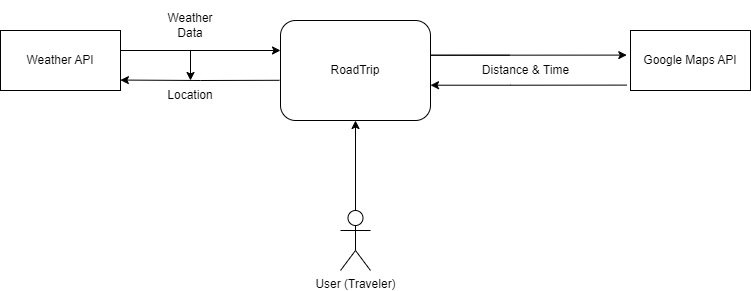

The diagram above was exported from draw.io. Its source (the exported page's mxGraphModel, read from the mxfile embedded in the PNG):
<mxGraphModel dx="1914" dy="976" grid="1" gridSize="10" guides="1" tooltips="1" connect="1" arrows="1" fold="1" page="1" pageScale="1" pageWidth="850" pageHeight="1100" background="none" math="0" shadow="0">
  <root>
    <mxCell id="0" />
    <mxCell id="1" parent="0" />
    <mxCell id="UAa4XZKOjogECm_fbyKR-1" value="RoadTrip" style="rounded=1;whiteSpace=wrap;html=1;" parent="1" vertex="1">
      <mxGeometry x="350" y="300" width="150" height="100" as="geometry" />
    </mxCell>
    <mxCell id="UAa4XZKOjogECm_fbyKR-2" value="Weather API" style="rounded=0;whiteSpace=wrap;html=1;" parent="1" vertex="1">
      <mxGeometry x="70" y="310" width="120" height="60" as="geometry" />
    </mxCell>
    <mxCell id="UAa4XZKOjogECm_fbyKR-3" value="Google Maps API" style="rounded=0;whiteSpace=wrap;html=1;" parent="1" vertex="1">
      <mxGeometry x="700" y="310" width="120" height="60" as="geometry" />
    </mxCell>
    <mxCell id="X30GOznf8fQYrnAZUEcR-1" value="Distance &amp;amp; Time" style="text;html=1;align=center;verticalAlign=middle;resizable=0;points=[];autosize=1;strokeColor=none;fillColor=none;" parent="1" vertex="1">
      <mxGeometry x="540" y="335" width="110" height="30" as="geometry" />
    </mxCell>
    <mxCell id="6T8f9H120ZEW1zthDQtO-1" value="" style="endArrow=classic;html=1;rounded=0;exitX=-0.007;exitY=0.598;exitDx=0;exitDy=0;entryX=0.999;entryY=0.826;entryDx=0;entryDy=0;exitPerimeter=0;entryPerimeter=0;" parent="1" source="UAa4XZKOjogECm_fbyKR-1" target="UAa4XZKOjogECm_fbyKR-2" edge="1">
      <mxGeometry width="50" height="50" relative="1" as="geometry">
        <mxPoint x="400" y="400" as="sourcePoint" />
        <mxPoint x="200" y="350" as="targetPoint" />
        <Array as="points">
          <mxPoint x="270" y="360" />
        </Array>
      </mxGeometry>
    </mxCell>
    <mxCell id="6T8f9H120ZEW1zthDQtO-2" value="" style="endArrow=classic;html=1;rounded=0;exitX=-0.007;exitY=0.598;exitDx=0;exitDy=0;exitPerimeter=0;" parent="1" edge="1">
      <mxGeometry width="50" height="50" relative="1" as="geometry">
        <mxPoint x="269" y="330" as="sourcePoint" />
        <mxPoint x="350" y="330" as="targetPoint" />
        <Array as="points">
          <mxPoint x="190" y="330" />
        </Array>
      </mxGeometry>
    </mxCell>
    <mxCell id="6T8f9H120ZEW1zthDQtO-3" value="" style="endArrow=classic;html=1;rounded=0;exitX=-0.031;exitY=0.91;exitDx=0;exitDy=0;entryX=0.999;entryY=0.826;entryDx=0;entryDy=0;exitPerimeter=0;entryPerimeter=0;" parent="1" source="UAa4XZKOjogECm_fbyKR-3" edge="1">
      <mxGeometry width="50" height="50" relative="1" as="geometry">
        <mxPoint x="659" y="364.71" as="sourcePoint" />
        <mxPoint x="500" y="364.71" as="targetPoint" />
        <Array as="points">
          <mxPoint x="580" y="364.71" />
        </Array>
      </mxGeometry>
    </mxCell>
    <mxCell id="6T8f9H120ZEW1zthDQtO-4" value="" style="endArrow=classic;html=1;rounded=0;exitX=-0.007;exitY=0.598;exitDx=0;exitDy=0;exitPerimeter=0;entryX=-0.031;entryY=0.41;entryDx=0;entryDy=0;entryPerimeter=0;" parent="1" target="UAa4XZKOjogECm_fbyKR-3" edge="1">
      <mxGeometry width="50" height="50" relative="1" as="geometry">
        <mxPoint x="579" y="334.71" as="sourcePoint" />
        <mxPoint x="660" y="334.71" as="targetPoint" />
        <Array as="points">
          <mxPoint x="500" y="334.71" />
        </Array>
      </mxGeometry>
    </mxCell>
    <mxCell id="rktSm1W-tQuNXodl8Q1z-1" value="" style="edgeStyle=orthogonalEdgeStyle;rounded=0;orthogonalLoop=1;jettySize=auto;html=1;" edge="1" parent="1" source="6T8f9H120ZEW1zthDQtO-5" target="6T8f9H120ZEW1zthDQtO-8">
      <mxGeometry relative="1" as="geometry" />
    </mxCell>
    <mxCell id="6T8f9H120ZEW1zthDQtO-5" value="Weather Data" style="text;html=1;align=center;verticalAlign=middle;whiteSpace=wrap;rounded=0;" parent="1" vertex="1">
      <mxGeometry x="230" y="280" width="60" height="50" as="geometry" />
    </mxCell>
    <mxCell id="6T8f9H120ZEW1zthDQtO-8" value="Location" style="text;html=1;align=center;verticalAlign=middle;whiteSpace=wrap;rounded=0;" parent="1" vertex="1">
      <mxGeometry x="230" y="360" width="60" height="30" as="geometry" />
    </mxCell>
    <mxCell id="rktSm1W-tQuNXodl8Q1z-6" style="edgeStyle=orthogonalEdgeStyle;rounded=0;orthogonalLoop=1;jettySize=auto;html=1;entryX=0.5;entryY=1;entryDx=0;entryDy=0;" edge="1" parent="1" source="rktSm1W-tQuNXodl8Q1z-2" target="UAa4XZKOjogECm_fbyKR-1">
      <mxGeometry relative="1" as="geometry" />
    </mxCell>
    <mxCell id="rktSm1W-tQuNXodl8Q1z-2" value="User (Traveler)" style="shape=umlActor;verticalLabelPosition=bottom;verticalAlign=top;html=1;outlineConnect=0;" vertex="1" parent="1">
      <mxGeometry x="410" y="490" width="30" height="60" as="geometry" />
    </mxCell>
  </root>
</mxGraphModel>